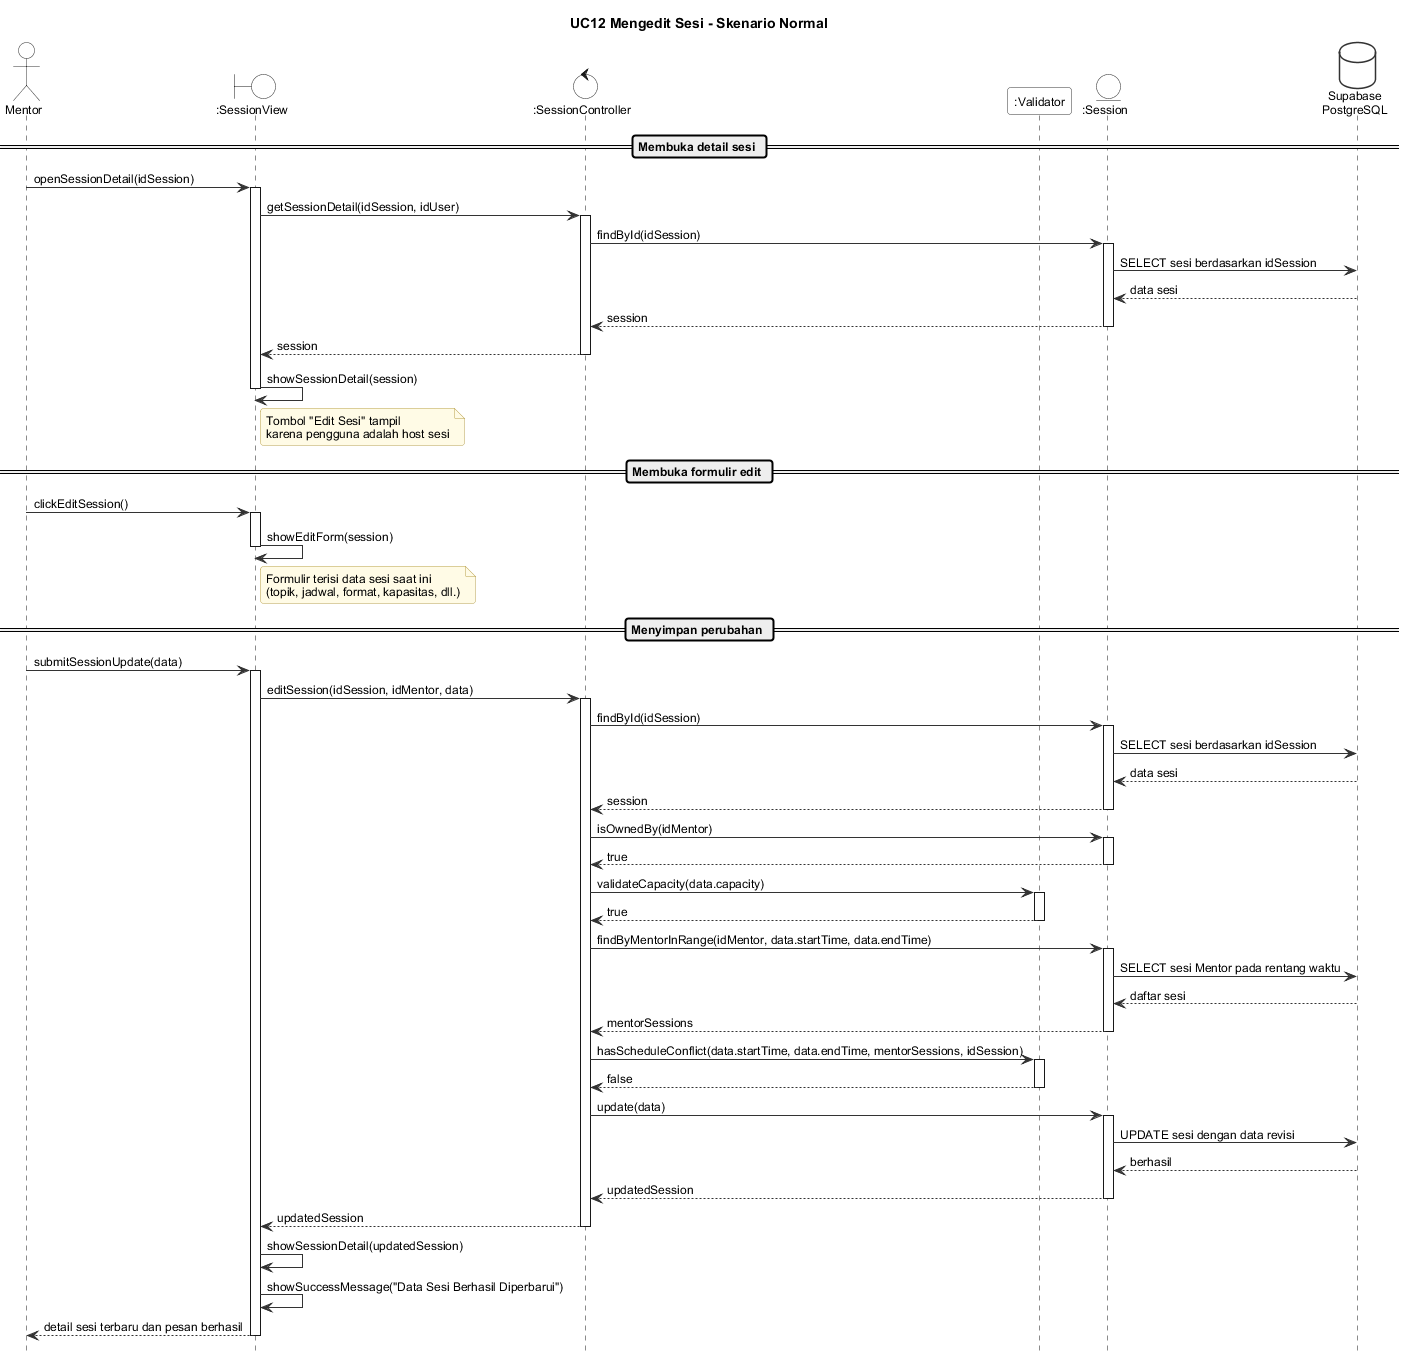

The diagram above was rendered by PlantUML. Its source (embedded in the PNG):
@startuml seq-uc12-normal
!include _style.iuml
title UC12 Mengedit Sesi - Skenario Normal

actor Mentor
boundary ":SessionView" as View
control ":SessionController" as Ctrl
participant ":Validator" as Val
entity ":Session" as Sess
database "Supabase\nPostgreSQL" as DB

== Membuka detail sesi ==
Mentor -> View : openSessionDetail(idSession)
activate View
View -> Ctrl : getSessionDetail(idSession, idUser)
activate Ctrl
Ctrl -> Sess : findById(idSession)
activate Sess
Sess -> DB : SELECT sesi berdasarkan idSession
DB --> Sess : data sesi
Sess --> Ctrl : session
deactivate Sess
Ctrl --> View : session
deactivate Ctrl
View -> View : showSessionDetail(session)
note right of View : Tombol "Edit Sesi" tampil\nkarena pengguna adalah host sesi
deactivate View

== Membuka formulir edit ==
Mentor -> View : clickEditSession()
activate View
View -> View : showEditForm(session)
note right of View : Formulir terisi data sesi saat ini\n(topik, jadwal, format, kapasitas, dll.)
deactivate View

== Menyimpan perubahan ==
Mentor -> View : submitSessionUpdate(data)
activate View
View -> Ctrl : editSession(idSession, idMentor, data)
activate Ctrl
Ctrl -> Sess : findById(idSession)
activate Sess
Sess -> DB : SELECT sesi berdasarkan idSession
DB --> Sess : data sesi
Sess --> Ctrl : session
deactivate Sess
Ctrl -> Sess : isOwnedBy(idMentor)
activate Sess
Sess --> Ctrl : true
deactivate Sess
Ctrl -> Val : validateCapacity(data.capacity)
activate Val
Val --> Ctrl : true
deactivate Val
Ctrl -> Sess : findByMentorInRange(idMentor, data.startTime, data.endTime)
activate Sess
Sess -> DB : SELECT sesi Mentor pada rentang waktu
DB --> Sess : daftar sesi
Sess --> Ctrl : mentorSessions
deactivate Sess
Ctrl -> Val : hasScheduleConflict(data.startTime, data.endTime, mentorSessions, idSession)
activate Val
Val --> Ctrl : false
deactivate Val
Ctrl -> Sess : update(data)
activate Sess
Sess -> DB : UPDATE sesi dengan data revisi
DB --> Sess : berhasil
Sess --> Ctrl : updatedSession
deactivate Sess
Ctrl --> View : updatedSession
deactivate Ctrl
View -> View : showSessionDetail(updatedSession)
View -> View : showSuccessMessage("Data Sesi Berhasil Diperbarui")
View --> Mentor : detail sesi terbaru dan pesan berhasil
deactivate View
@enduml